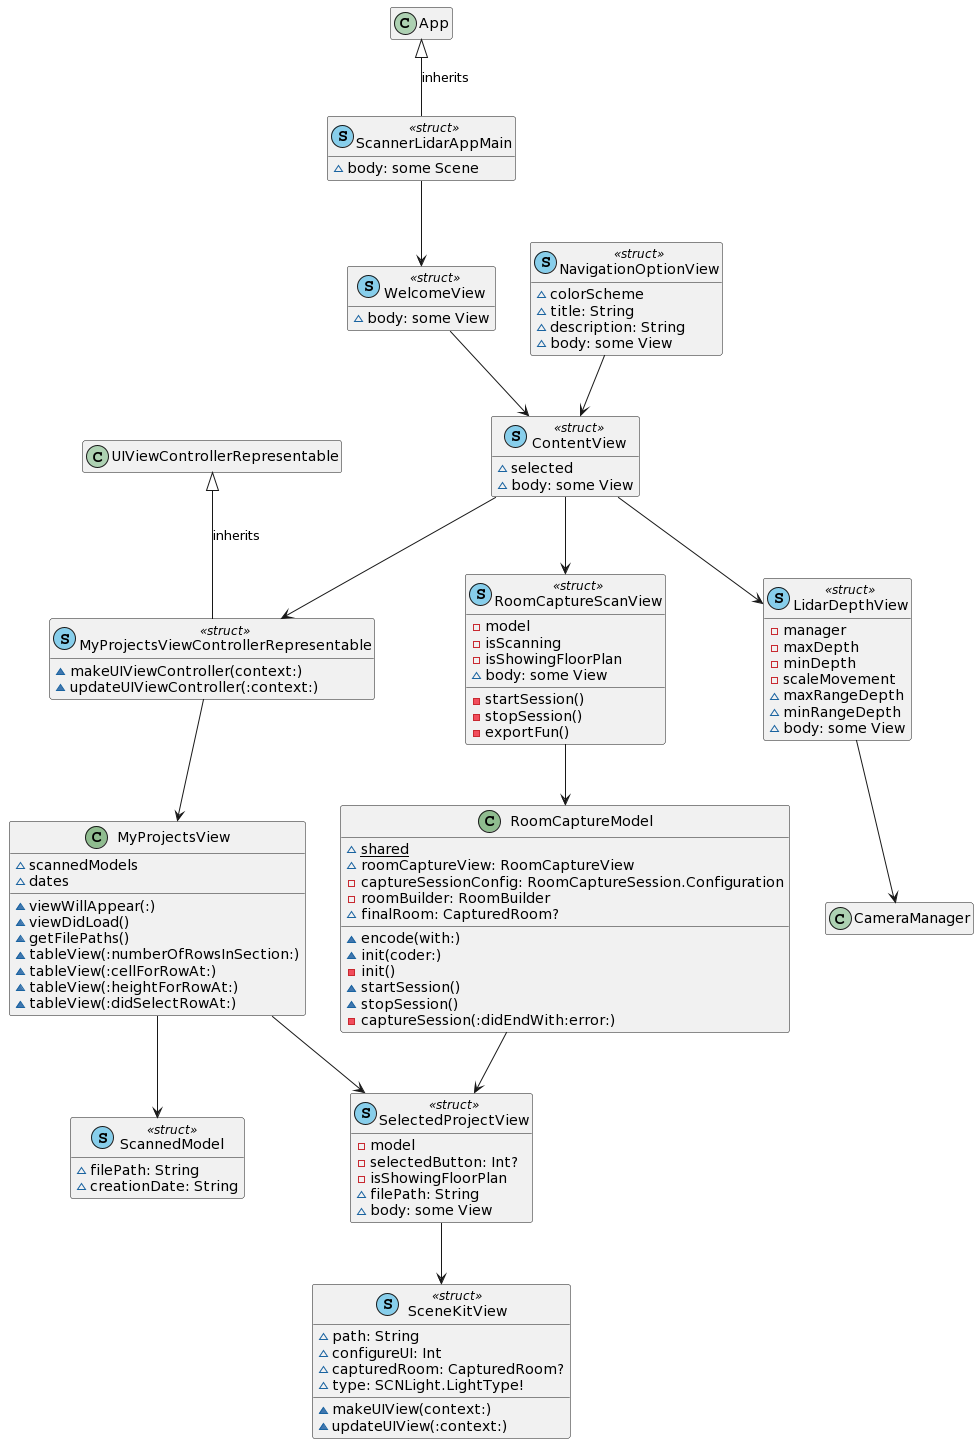

The diagram above was rendered by PlantUML. Its source (embedded in the PNG):
@startuml
' STYLE START
hide empty members
skinparam shadowing false
' STYLE END
set namespaceSeparator none

class "ScannerLidarAppMain" as ScannerLidarAppMain << (S, SkyBlue) struct >> {
  ~body: some Scene
}

class "SelectedProjectView" as SelectedProjectView << (S, SkyBlue) struct >> {
  -model
  -selectedButton: Int?
  -isShowingFloorPlan
  ~filePath: String
  ~body: some View
}

class "SceneKitView" as SceneKitView << (S, SkyBlue) struct >> {
  ~path: String
  ~configureUI: Int
  ~capturedRoom: CapturedRoom?
  ~type: SCNLight.LightType!
  ~makeUIView(context:)
  ~updateUIView(:context:)
}

class "MyProjectsViewControllerRepresentable" as MyProjectsViewControllerRepresentable << (S, SkyBlue) struct >> {
  ~makeUIViewController(context:)
  ~updateUIViewController(:context:)
}

class "ScannedModel" as ScannedModel << (S, SkyBlue) struct >> {
  ~filePath: String
  ~creationDate: String
}

class "MyProjectsView" as MyProjectsView << (C, DarkSeaGreen) >> {
  ~scannedModels
  ~dates
  ~viewWillAppear(:)
  ~viewDidLoad()
  ~getFilePaths()
  ~tableView(:numberOfRowsInSection:)
  ~tableView(:cellForRowAt:)
  ~tableView(:heightForRowAt:)
  ~tableView(:didSelectRowAt:)
}

class "LidarDepthView" as LidarDepthView << (S, SkyBlue) struct >> {
  -manager
  -maxDepth
  -minDepth
  -scaleMovement
  ~maxRangeDepth
  ~minRangeDepth
  ~body: some View
}

class "RoomCaptureScanView" as RoomCaptureScanView << (S, SkyBlue) struct >> {
  -model
  -isScanning
  -isShowingFloorPlan
  ~body: some View
  -startSession()
  -stopSession()
  -exportFun()
}

class "RoomCaptureModel" as RoomCaptureModel << (C, DarkSeaGreen) >> {
  ~{static} shared
  ~roomCaptureView: RoomCaptureView
  -captureSessionConfig: RoomCaptureSession.Configuration
  -roomBuilder: RoomBuilder
  ~finalRoom: CapturedRoom?
  ~encode(with:)
  ~init(coder:)
  -init()
  ~startSession()
  ~stopSession()
  -captureSession(:didEndWith:error:)
}

class "WelcomeView" as WelcomeView << (S, SkyBlue) struct >> {
  ~body: some View
}

class "NavigationOptionView" as NavigationOptionView << (S, SkyBlue) struct >> {
  ~colorScheme
  ~title: String
  ~description: String
  ~body: some View
}

class "ContentView" as ContentView << (S, SkyBlue) struct >> {
  ~selected
  ~body: some View
}

App <|-- ScannerLidarAppMain : inherits
UIViewControllerRepresentable <|-- MyProjectsViewControllerRepresentable : inherits

ScannerLidarAppMain --> WelcomeView
WelcomeView --> ContentView
NavigationOptionView --> ContentView
ContentView --> RoomCaptureScanView
ContentView --> LidarDepthView
ContentView --> MyProjectsViewControllerRepresentable
MyProjectsViewControllerRepresentable --> MyProjectsView
MyProjectsView --> SelectedProjectView
RoomCaptureScanView --> RoomCaptureModel
MyProjectsView --> ScannedModel
SelectedProjectView --> SceneKitView
RoomCaptureModel --> SelectedProjectView
LidarDepthView --> CameraManager
@enduml